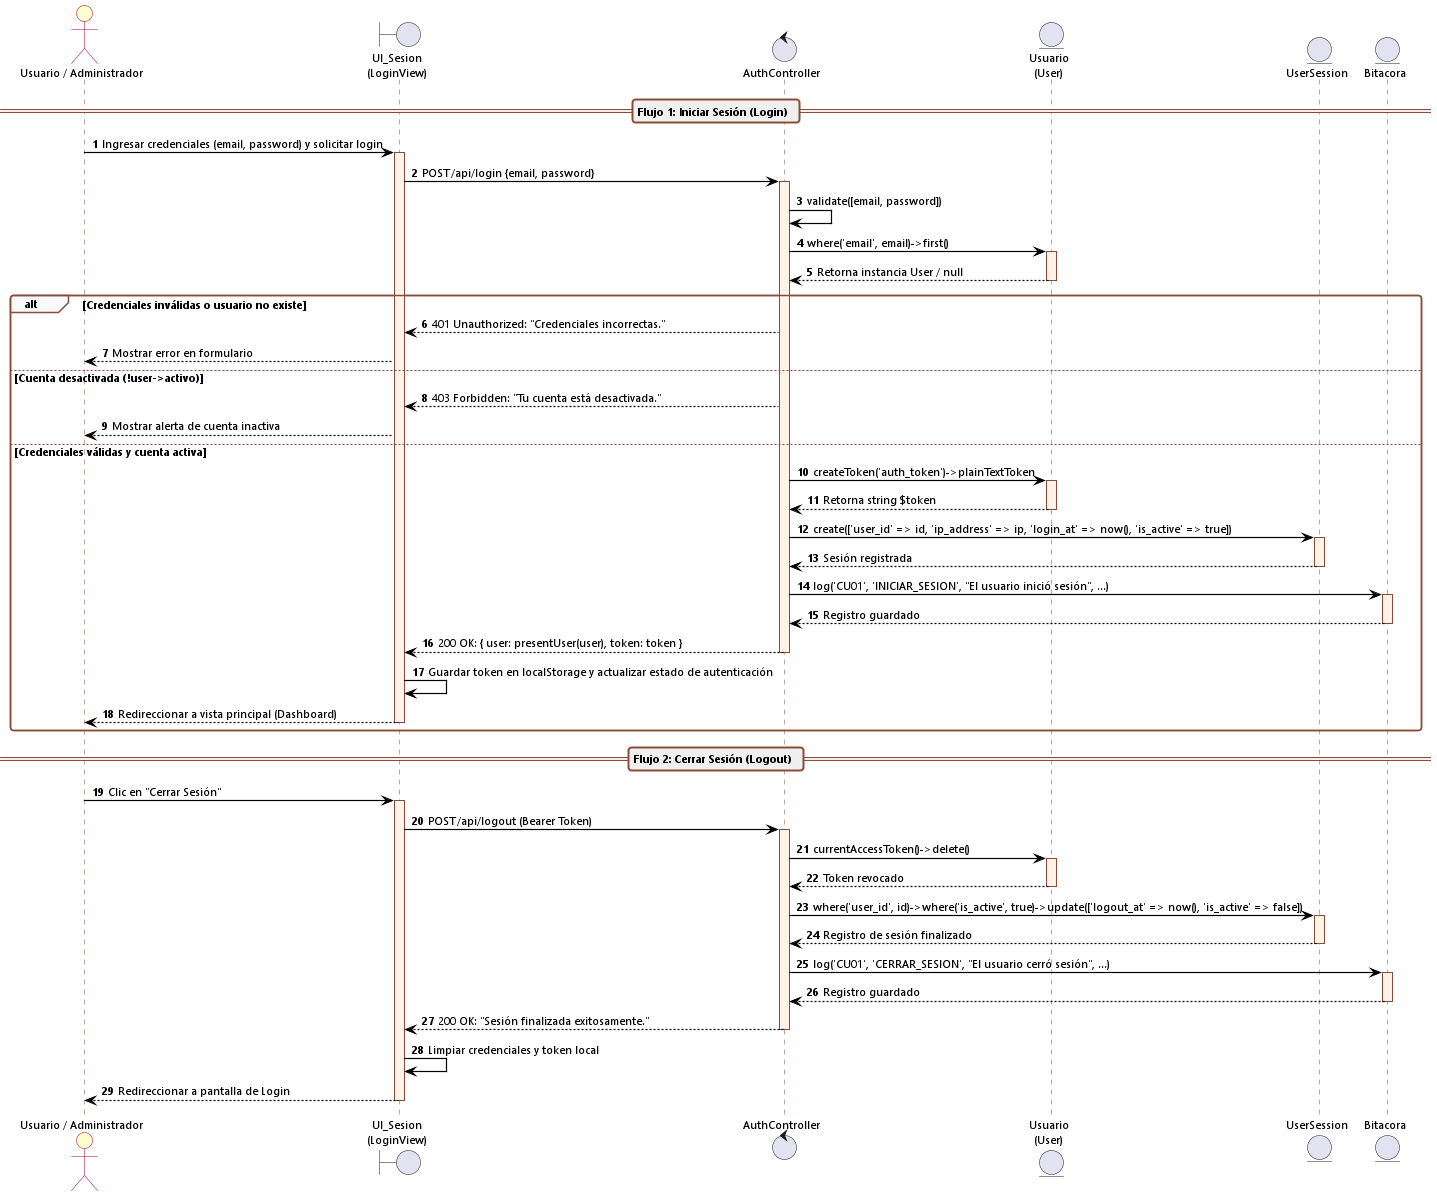

The diagram above was rendered by PlantUML. Its source (embedded in the PNG):
@startuml cu01_secuencia_iniciar_cerrar_sesion
autonumber
skinparam backgroundColor white
skinparam defaultFontName "Segoe UI"
skinparam defaultFontSize 11
skinparam sequenceArrowThickness 1.2
skinparam roundcorner 6

skinparam sequence {
    ArrowColor black
    ActorBorderColor #A80036
    ActorBackgroundColor #FEFECE
    LifeLineBorderColor #8A4B38
    LifeLineBackgroundColor #FFF2E6
    ParticipantBorderColor #8A4B38
    ParticipantBackgroundColor #FFF2E6
    BoxBorderColor #A80036
    BoxBackgroundColor #FAFAFA
    GroupBackgroundColor #F8F9FA
    GroupBorderColor #8A4B38
    DividerBackgroundColor #EFEFEF
    DividerBorderColor #8A4B38
}

actor "Usuario / Administrador" as UserActor
boundary "UI_Sesion\n(LoginView)" as UI
control "AuthController" as Auth
entity "Usuario\n(User)" as UserEntity
entity "UserSession" as SessionEntity
entity "Bitacora" as AuditEntity

== Flujo 1: Iniciar Sesión (Login) ==

UserActor -> UI: Ingresar credenciales (email, password) y solicitar login
activate UI

UI -> Auth: POST /api/login {email, password}
activate Auth

Auth -> Auth: validate([email, password])

Auth -> UserEntity: where('email', email)->first()
activate UserEntity
UserEntity --> Auth: Retorna instancia User / null
deactivate UserEntity

alt Credenciales inválidas o usuario no existe
    Auth --> UI: 401 Unauthorized: "Credenciales incorrectas."
    UI --> UserActor: Mostrar error en formulario
else Cuenta desactivada (!user->activo)
    Auth --> UI: 403 Forbidden: "Tu cuenta está desactivada."
    UI --> UserActor: Mostrar alerta de cuenta inactiva
else Credenciales válidas y cuenta activa
    Auth -> UserEntity: createToken('auth_token')->plainTextToken
    activate UserEntity
    UserEntity --> Auth: Retorna string $token
    deactivate UserEntity

    Auth -> SessionEntity: create(['user_id' => id, 'ip_address' => ip, 'login_at' => now(), 'is_active' => true])
    activate SessionEntity
    SessionEntity --> Auth: Sesión registrada
    deactivate SessionEntity

    Auth -> AuditEntity: log('CU01', 'INICIAR_SESION', "El usuario inició sesión", ...)
    activate AuditEntity
    AuditEntity --> Auth: Registro guardado
    deactivate AuditEntity

    Auth --> UI: 200 OK: { user: presentUser(user), token: token }
    deactivate Auth

    UI -> UI: Guardar token en localStorage y actualizar estado de autenticación
    UI --> UserActor: Redireccionar a vista principal (Dashboard)
    deactivate UI
end

== Flujo 2: Cerrar Sesión (Logout) ==

UserActor -> UI: Clic en "Cerrar Sesión"
activate UI

UI -> Auth: POST /api/logout (Bearer Token)
activate Auth

Auth -> UserEntity: currentAccessToken()->delete()
activate UserEntity
UserEntity --> Auth: Token revocado
deactivate UserEntity

Auth -> SessionEntity: where('user_id', id)->where('is_active', true)->update(['logout_at' => now(), 'is_active' => false])
activate SessionEntity
SessionEntity --> Auth: Registro de sesión finalizado
deactivate SessionEntity

Auth -> AuditEntity: log('CU01', 'CERRAR_SESION', "El usuario cerró sesión", ...)
activate AuditEntity
AuditEntity --> Auth: Registro guardado
deactivate AuditEntity

Auth --> UI: 200 OK: "Sesión finalizada exitosamente."
deactivate Auth

UI -> UI: Limpiar credenciales y token local
UI --> UserActor: Redireccionar a pantalla de Login
deactivate UI

@enduml